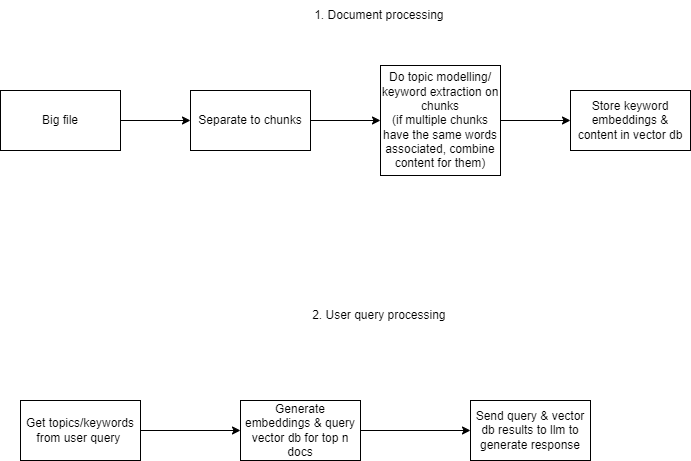

The diagram above was exported from draw.io. Its source (the exported page's mxGraphModel, read from the mxfile embedded in the PNG):
<mxGraphModel dx="1434" dy="782" grid="1" gridSize="10" guides="1" tooltips="1" connect="1" arrows="1" fold="1" page="1" pageScale="1" pageWidth="827" pageHeight="1169" math="0" shadow="0">
  <root>
    <mxCell id="WIyWlLk6GJQsqaUBKTNV-0" />
    <mxCell id="WIyWlLk6GJQsqaUBKTNV-1" parent="WIyWlLk6GJQsqaUBKTNV-0" />
    <mxCell id="46UVIOxLZQowVP5anlcV-0" value="1. Document processing&amp;nbsp;" style="text;html=1;align=center;verticalAlign=middle;resizable=0;points=[];autosize=1;strokeColor=none;fillColor=none;" parent="WIyWlLk6GJQsqaUBKTNV-1" vertex="1">
      <mxGeometry x="320" y="40" width="160" height="30" as="geometry" />
    </mxCell>
    <mxCell id="46UVIOxLZQowVP5anlcV-1" value="2. User query processing&amp;nbsp;" style="text;html=1;align=center;verticalAlign=middle;resizable=0;points=[];autosize=1;strokeColor=none;fillColor=none;" parent="WIyWlLk6GJQsqaUBKTNV-1" vertex="1">
      <mxGeometry x="320" y="340" width="160" height="30" as="geometry" />
    </mxCell>
    <mxCell id="46UVIOxLZQowVP5anlcV-2" value="Big file" style="rounded=0;whiteSpace=wrap;html=1;" parent="WIyWlLk6GJQsqaUBKTNV-1" vertex="1">
      <mxGeometry x="20" y="130" width="120" height="60" as="geometry" />
    </mxCell>
    <mxCell id="46UVIOxLZQowVP5anlcV-3" value="Separate to chunks" style="rounded=0;whiteSpace=wrap;html=1;" parent="WIyWlLk6GJQsqaUBKTNV-1" vertex="1">
      <mxGeometry x="210" y="130" width="120" height="60" as="geometry" />
    </mxCell>
    <mxCell id="46UVIOxLZQowVP5anlcV-11" style="edgeStyle=orthogonalEdgeStyle;rounded=0;orthogonalLoop=1;jettySize=auto;html=1;" parent="WIyWlLk6GJQsqaUBKTNV-1" source="46UVIOxLZQowVP5anlcV-4" target="46UVIOxLZQowVP5anlcV-5" edge="1">
      <mxGeometry relative="1" as="geometry" />
    </mxCell>
    <mxCell id="46UVIOxLZQowVP5anlcV-4" value="Do topic modelling/ keyword extraction on chunks&lt;br&gt;(if multiple chunks have the same words associated, combine content for them)" style="rounded=0;whiteSpace=wrap;html=1;" parent="WIyWlLk6GJQsqaUBKTNV-1" vertex="1">
      <mxGeometry x="400" y="105" width="120" height="110" as="geometry" />
    </mxCell>
    <mxCell id="46UVIOxLZQowVP5anlcV-5" value="Store keyword embeddings &amp;amp; content in vector db" style="rounded=0;whiteSpace=wrap;html=1;" parent="WIyWlLk6GJQsqaUBKTNV-1" vertex="1">
      <mxGeometry x="590" y="130" width="120" height="60" as="geometry" />
    </mxCell>
    <mxCell id="46UVIOxLZQowVP5anlcV-12" style="edgeStyle=orthogonalEdgeStyle;rounded=0;orthogonalLoop=1;jettySize=auto;html=1;entryX=0;entryY=0.5;entryDx=0;entryDy=0;" parent="WIyWlLk6GJQsqaUBKTNV-1" source="46UVIOxLZQowVP5anlcV-6" target="46UVIOxLZQowVP5anlcV-7" edge="1">
      <mxGeometry relative="1" as="geometry" />
    </mxCell>
    <mxCell id="46UVIOxLZQowVP5anlcV-6" value="Get topics/keywords from user query&amp;nbsp;" style="rounded=0;whiteSpace=wrap;html=1;" parent="WIyWlLk6GJQsqaUBKTNV-1" vertex="1">
      <mxGeometry x="40" y="440" width="120" height="60" as="geometry" />
    </mxCell>
    <mxCell id="46UVIOxLZQowVP5anlcV-13" style="edgeStyle=orthogonalEdgeStyle;rounded=0;orthogonalLoop=1;jettySize=auto;html=1;" parent="WIyWlLk6GJQsqaUBKTNV-1" source="46UVIOxLZQowVP5anlcV-7" target="46UVIOxLZQowVP5anlcV-8" edge="1">
      <mxGeometry relative="1" as="geometry" />
    </mxCell>
    <mxCell id="46UVIOxLZQowVP5anlcV-7" value="Generate embeddings &amp;amp; query vector db for top n docs" style="rounded=0;whiteSpace=wrap;html=1;" parent="WIyWlLk6GJQsqaUBKTNV-1" vertex="1">
      <mxGeometry x="260" y="440" width="120" height="60" as="geometry" />
    </mxCell>
    <mxCell id="46UVIOxLZQowVP5anlcV-8" value="Send query &amp;amp; vector db results to llm to generate response" style="rounded=0;whiteSpace=wrap;html=1;" parent="WIyWlLk6GJQsqaUBKTNV-1" vertex="1">
      <mxGeometry x="490" y="440" width="120" height="60" as="geometry" />
    </mxCell>
    <mxCell id="46UVIOxLZQowVP5anlcV-9" value="" style="endArrow=classic;html=1;rounded=0;exitX=1;exitY=0.5;exitDx=0;exitDy=0;" parent="WIyWlLk6GJQsqaUBKTNV-1" source="46UVIOxLZQowVP5anlcV-2" target="46UVIOxLZQowVP5anlcV-3" edge="1">
      <mxGeometry width="50" height="50" relative="1" as="geometry">
        <mxPoint x="270" y="300" as="sourcePoint" />
        <mxPoint x="320" y="250" as="targetPoint" />
      </mxGeometry>
    </mxCell>
    <mxCell id="46UVIOxLZQowVP5anlcV-10" value="" style="endArrow=classic;html=1;rounded=0;exitX=1;exitY=0.5;exitDx=0;exitDy=0;entryX=0;entryY=0.5;entryDx=0;entryDy=0;" parent="WIyWlLk6GJQsqaUBKTNV-1" source="46UVIOxLZQowVP5anlcV-3" target="46UVIOxLZQowVP5anlcV-4" edge="1">
      <mxGeometry width="50" height="50" relative="1" as="geometry">
        <mxPoint x="400" y="190" as="sourcePoint" />
        <mxPoint x="450" y="140" as="targetPoint" />
      </mxGeometry>
    </mxCell>
  </root>
</mxGraphModel>